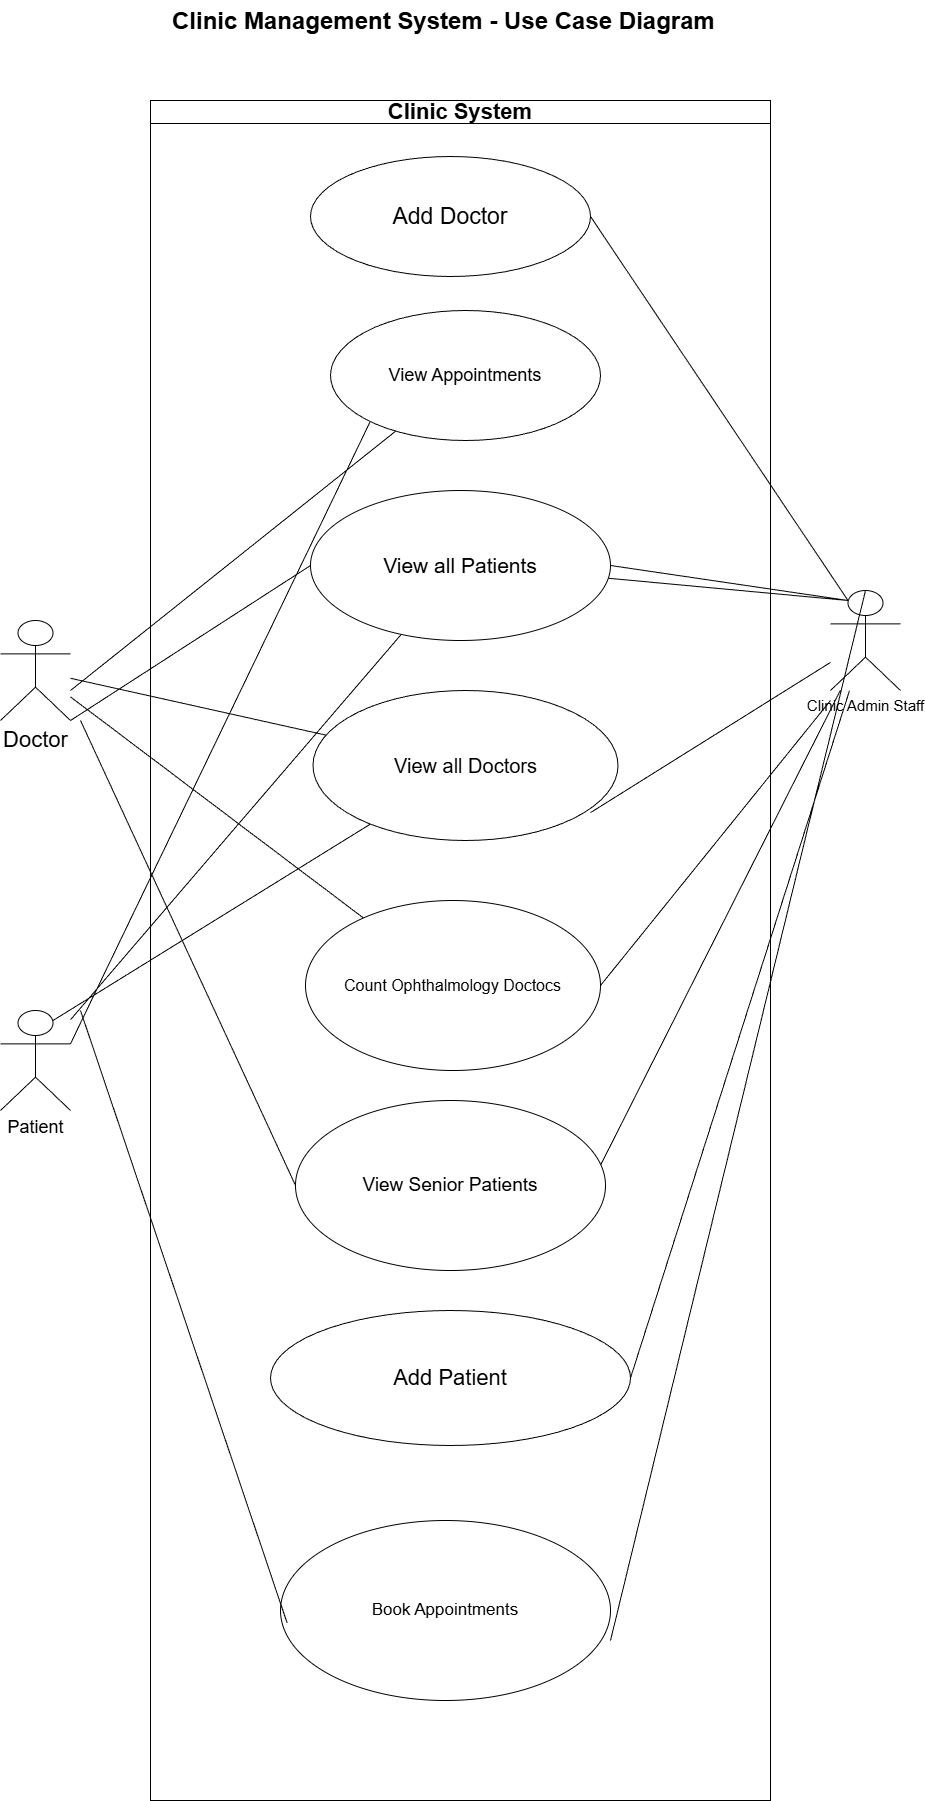

The diagram above was exported from draw.io. Its source (the exported page's mxGraphModel, read from the mxfile embedded in the PNG):
<mxGraphModel dx="1747" dy="2273" grid="1" gridSize="11" guides="1" tooltips="1" connect="1" arrows="1" fold="1" page="1" pageScale="1" pageWidth="827" pageHeight="1169" math="0" shadow="0">
  <root>
    <mxCell id="0" />
    <mxCell id="1" parent="0" />
    <mxCell id="VDRV_pePCST3AYHotE7--2" parent="1" style="shape=umlActor;verticalLabelPosition=bottom;verticalAlign=top;html=1;outlineConnect=0;fontSize=22;" value="Doctor" vertex="1">
      <mxGeometry height="100" width="70" x="90" y="-180" as="geometry" />
    </mxCell>
    <mxCell id="VDRV_pePCST3AYHotE7--5" parent="1" style="text;html=1;whiteSpace=wrap;overflow=hidden;rounded=0;" value="&lt;h1 style=&quot;margin-top: 0px;&quot;&gt;Clinic Management System - Use Case Diagram&lt;/h1&gt;" vertex="1">
      <mxGeometry height="70" width="610" x="260" y="-800" as="geometry" />
    </mxCell>
    <mxCell id="VDRV_pePCST3AYHotE7--24" parent="1" style="shape=umlActor;verticalLabelPosition=bottom;verticalAlign=top;html=1;outlineConnect=0;fontSize=18;" value="Patient" vertex="1">
      <mxGeometry height="100" width="70" x="90" y="210" as="geometry" />
    </mxCell>
    <mxCell id="VDRV_pePCST3AYHotE7--26" parent="1" style="shape=umlActor;verticalLabelPosition=bottom;verticalAlign=top;html=1;outlineConnect=0;fontSize=15;" value="Clinic Admin Staff" vertex="1">
      <mxGeometry height="100" width="70" x="920" y="-210" as="geometry" />
    </mxCell>
    <mxCell id="VDRV_pePCST3AYHotE7--27" edge="1" parent="1" source="VDRV_pePCST3AYHotE7--24" style="endArrow=none;html=1;rounded=0;" target="VDRV_pePCST3AYHotE7--11" value="">
      <mxGeometry height="50" relative="1" width="50" as="geometry">
        <mxPoint x="170" y="180" as="sourcePoint" />
        <mxPoint x="220" y="130" as="targetPoint" />
      </mxGeometry>
    </mxCell>
    <mxCell id="VDRV_pePCST3AYHotE7--31" edge="1" parent="1" source="VDRV_pePCST3AYHotE7--2" style="endArrow=none;html=1;rounded=0;" target="VDRV_pePCST3AYHotE7--12" value="">
      <mxGeometry height="50" relative="1" width="50" as="geometry">
        <mxPoint x="400" y="70" as="sourcePoint" />
        <mxPoint x="450" y="20" as="targetPoint" />
      </mxGeometry>
    </mxCell>
    <mxCell id="VDRV_pePCST3AYHotE7--32" edge="1" parent="1" source="VDRV_pePCST3AYHotE7--24" style="endArrow=none;html=1;rounded=0;exitX=0.75;exitY=0.1;exitDx=0;exitDy=0;exitPerimeter=0;" target="VDRV_pePCST3AYHotE7--12" value="">
      <mxGeometry height="50" relative="1" width="50" as="geometry">
        <mxPoint x="160" y="150" as="sourcePoint" />
        <mxPoint x="450" y="20" as="targetPoint" />
      </mxGeometry>
    </mxCell>
    <mxCell id="VDRV_pePCST3AYHotE7--33" edge="1" parent="1" source="VDRV_pePCST3AYHotE7--17" style="endArrow=none;html=1;rounded=0;exitX=1;exitY=1;exitDx=0;exitDy=0;" target="VDRV_pePCST3AYHotE7--26" value="">
      <mxGeometry height="50" relative="1" width="50" as="geometry">
        <mxPoint x="400" y="70" as="sourcePoint" />
        <mxPoint x="450" y="20" as="targetPoint" />
      </mxGeometry>
    </mxCell>
    <mxCell id="VDRV_pePCST3AYHotE7--38" edge="1" parent="1" source="VDRV_pePCST3AYHotE7--26" style="endArrow=none;html=1;rounded=0;entryX=0.91;entryY=0.814;entryDx=0;entryDy=0;entryPerimeter=0;" target="VDRV_pePCST3AYHotE7--12" value="">
      <mxGeometry height="50" relative="1" width="50" as="geometry">
        <mxPoint x="400" y="70" as="sourcePoint" />
        <mxPoint x="450" y="20" as="targetPoint" />
      </mxGeometry>
    </mxCell>
    <mxCell id="VDRV_pePCST3AYHotE7--40" edge="1" parent="1" source="VDRV_pePCST3AYHotE7--11" style="endArrow=none;html=1;rounded=0;entryX=0.25;entryY=0.1;entryDx=0;entryDy=0;entryPerimeter=0;exitX=1;exitY=0.5;exitDx=0;exitDy=0;" target="VDRV_pePCST3AYHotE7--26" value="">
      <mxGeometry height="50" relative="1" width="50" as="geometry">
        <mxPoint x="400" y="70" as="sourcePoint" />
        <mxPoint x="450" y="20" as="targetPoint" />
      </mxGeometry>
    </mxCell>
    <mxCell id="VDRV_pePCST3AYHotE7--41" edge="1" parent="1" source="VDRV_pePCST3AYHotE7--11" style="endArrow=none;html=1;rounded=0;entryX=0.25;entryY=0.1;entryDx=0;entryDy=0;entryPerimeter=0;" target="VDRV_pePCST3AYHotE7--26" value="">
      <mxGeometry height="50" relative="1" width="50" as="geometry">
        <mxPoint x="400" y="70" as="sourcePoint" />
        <mxPoint x="450" y="20" as="targetPoint" />
      </mxGeometry>
    </mxCell>
    <mxCell id="VDRV_pePCST3AYHotE7--44" edge="1" parent="1" source="VDRV_pePCST3AYHotE7--24" style="endArrow=none;html=1;rounded=0;exitX=1;exitY=0.3333333333333333;exitDx=0;exitDy=0;exitPerimeter=0;entryX=0;entryY=1;entryDx=0;entryDy=0;" target="VDRV_pePCST3AYHotE7--10" value="">
      <mxGeometry height="50" relative="1" width="50" as="geometry">
        <mxPoint x="400" y="70" as="sourcePoint" />
        <mxPoint x="450" y="20" as="targetPoint" />
      </mxGeometry>
    </mxCell>
    <mxCell id="VDRV_pePCST3AYHotE7--45" edge="1" parent="1" source="VDRV_pePCST3AYHotE7--6" style="endArrow=none;html=1;rounded=0;exitX=1;exitY=0.5;exitDx=0;exitDy=0;" target="VDRV_pePCST3AYHotE7--26" value="">
      <mxGeometry height="50" relative="1" width="50" as="geometry">
        <mxPoint x="400" y="70" as="sourcePoint" />
        <mxPoint x="450" y="20" as="targetPoint" />
      </mxGeometry>
    </mxCell>
    <mxCell id="VDRV_pePCST3AYHotE7--47" edge="1" parent="1" source="VDRV_pePCST3AYHotE7--2" style="endArrow=none;html=1;rounded=0;exitX=1;exitY=1;exitDx=0;exitDy=0;exitPerimeter=0;entryX=0;entryY=0.5;entryDx=0;entryDy=0;" target="VDRV_pePCST3AYHotE7--11" value="">
      <mxGeometry height="50" relative="1" width="50" as="geometry">
        <mxPoint x="400" y="70" as="sourcePoint" />
        <mxPoint x="450" y="20" as="targetPoint" />
      </mxGeometry>
    </mxCell>
    <mxCell id="VDRV_pePCST3AYHotE7--49" edge="1" parent="1" source="VDRV_pePCST3AYHotE7--46" style="endArrow=none;html=1;rounded=0;entryX=0.5;entryY=0;entryDx=0;entryDy=0;entryPerimeter=0;exitX=1;exitY=0.667;exitDx=0;exitDy=0;exitPerimeter=0;" target="VDRV_pePCST3AYHotE7--26" value="">
      <mxGeometry height="50" relative="1" width="50" as="geometry">
        <mxPoint x="400" y="70" as="sourcePoint" />
        <mxPoint x="450" y="20" as="targetPoint" />
      </mxGeometry>
    </mxCell>
    <mxCell id="VDRV_pePCST3AYHotE7--54" parent="1" style="swimlane;whiteSpace=wrap;html=1;fontSize=22;" value="Clinic System" vertex="1">
      <mxGeometry height="1700" width="620" x="240" y="-700" as="geometry" />
    </mxCell>
    <mxCell id="VDRV_pePCST3AYHotE7--6" parent="VDRV_pePCST3AYHotE7--54" style="ellipse;whiteSpace=wrap;html=1;fontSize=22;" value="Add Patient" vertex="1">
      <mxGeometry height="135" width="360" x="120" y="1210" as="geometry" />
    </mxCell>
    <mxCell id="VDRV_pePCST3AYHotE7--10" parent="VDRV_pePCST3AYHotE7--54" style="ellipse;whiteSpace=wrap;html=1;fontSize=18;" value="View Appointments" vertex="1">
      <mxGeometry height="130" width="270" x="180" y="210" as="geometry" />
    </mxCell>
    <mxCell id="VDRV_pePCST3AYHotE7--46" parent="VDRV_pePCST3AYHotE7--54" style="ellipse;whiteSpace=wrap;html=1;fontSize=17;" value="Book Appointments" vertex="1">
      <mxGeometry height="180" width="330" x="130" y="1420" as="geometry" />
    </mxCell>
    <mxCell id="VDRV_pePCST3AYHotE7--13" parent="VDRV_pePCST3AYHotE7--54" style="ellipse;whiteSpace=wrap;html=1;fontSize=23;" value="Add Doctor" vertex="1">
      <mxGeometry height="120" width="280" x="160" y="56" as="geometry" />
    </mxCell>
    <mxCell id="VDRV_pePCST3AYHotE7--12" parent="VDRV_pePCST3AYHotE7--54" style="ellipse;whiteSpace=wrap;html=1;fontSize=20;" value="View all Doctors" vertex="1">
      <mxGeometry height="150" width="305" x="162.5" y="590" as="geometry" />
    </mxCell>
    <mxCell id="VDRV_pePCST3AYHotE7--17" parent="VDRV_pePCST3AYHotE7--54" style="ellipse;whiteSpace=wrap;html=1;fontSize=19;" value="View Senior Patients" vertex="1">
      <mxGeometry height="170" width="310" x="145" y="1000" as="geometry" />
    </mxCell>
    <mxCell id="VDRV_pePCST3AYHotE7--11" parent="VDRV_pePCST3AYHotE7--54" style="ellipse;whiteSpace=wrap;html=1;fontSize=21;" value="View all Patients" vertex="1">
      <mxGeometry height="150" width="300" x="160" y="390" as="geometry" />
    </mxCell>
    <mxCell id="VDRV_pePCST3AYHotE7--20" parent="VDRV_pePCST3AYHotE7--54" style="ellipse;whiteSpace=wrap;html=1;" value="&lt;font style=&quot;font-size: 16px;&quot;&gt;Count Ophthalmology Doctocs&lt;/font&gt;" vertex="1">
      <mxGeometry height="170" width="295" x="155" y="800" as="geometry" />
    </mxCell>
    <mxCell id="VDRV_pePCST3AYHotE7--56" edge="1" parent="1" source="VDRV_pePCST3AYHotE7--13" style="endArrow=none;html=1;rounded=0;entryX=0.25;entryY=0.1;entryDx=0;entryDy=0;entryPerimeter=0;exitX=1;exitY=0.5;exitDx=0;exitDy=0;" target="VDRV_pePCST3AYHotE7--26" value="">
      <mxGeometry height="50" relative="1" width="50" as="geometry">
        <mxPoint x="400" y="10" as="sourcePoint" />
        <mxPoint x="450" y="-40" as="targetPoint" />
      </mxGeometry>
    </mxCell>
    <mxCell id="VDRV_pePCST3AYHotE7--58" edge="1" parent="1" style="endArrow=none;html=1;rounded=0;" target="VDRV_pePCST3AYHotE7--10" value="">
      <mxGeometry height="50" relative="1" width="50" as="geometry">
        <mxPoint x="160" y="-110" as="sourcePoint" />
        <mxPoint x="450" y="-40" as="targetPoint" />
      </mxGeometry>
    </mxCell>
    <mxCell id="0_bEAZxOlu2fDesvQkkD-2" edge="1" parent="1" style="endArrow=none;html=1;rounded=0;entryX=0.02;entryY=0.569;entryDx=0;entryDy=0;entryPerimeter=0;" target="VDRV_pePCST3AYHotE7--46" value="">
      <mxGeometry height="50" relative="1" width="50" as="geometry">
        <mxPoint x="170" y="210" as="sourcePoint" />
        <mxPoint x="450" y="-40" as="targetPoint" />
      </mxGeometry>
    </mxCell>
    <mxCell id="0_bEAZxOlu2fDesvQkkD-7" edge="1" parent="1" source="VDRV_pePCST3AYHotE7--2" style="endArrow=none;html=1;rounded=0;" target="VDRV_pePCST3AYHotE7--20" value="">
      <mxGeometry height="50" relative="1" width="50" as="geometry">
        <Array as="points" />
        <mxPoint x="160" y="-117" as="sourcePoint" />
        <mxPoint x="560" y="40" as="targetPoint" />
      </mxGeometry>
    </mxCell>
    <mxCell id="0_bEAZxOlu2fDesvQkkD-9" edge="1" parent="1" source="VDRV_pePCST3AYHotE7--20" style="endArrow=none;html=1;rounded=0;exitX=1;exitY=0.5;exitDx=0;exitDy=0;" value="">
      <mxGeometry height="50" relative="1" width="50" as="geometry">
        <mxPoint x="320" y="150" as="sourcePoint" />
        <mxPoint x="920" y="-100" as="targetPoint" />
      </mxGeometry>
    </mxCell>
    <mxCell id="0_bEAZxOlu2fDesvQkkD-10" edge="1" parent="1" style="endArrow=none;html=1;rounded=0;entryX=0;entryY=0.5;entryDx=0;entryDy=0;" target="VDRV_pePCST3AYHotE7--17" value="">
      <mxGeometry height="50" relative="1" width="50" as="geometry">
        <mxPoint x="170" y="-80" as="sourcePoint" />
        <mxPoint x="370" y="100" as="targetPoint" />
      </mxGeometry>
    </mxCell>
  </root>
</mxGraphModel>